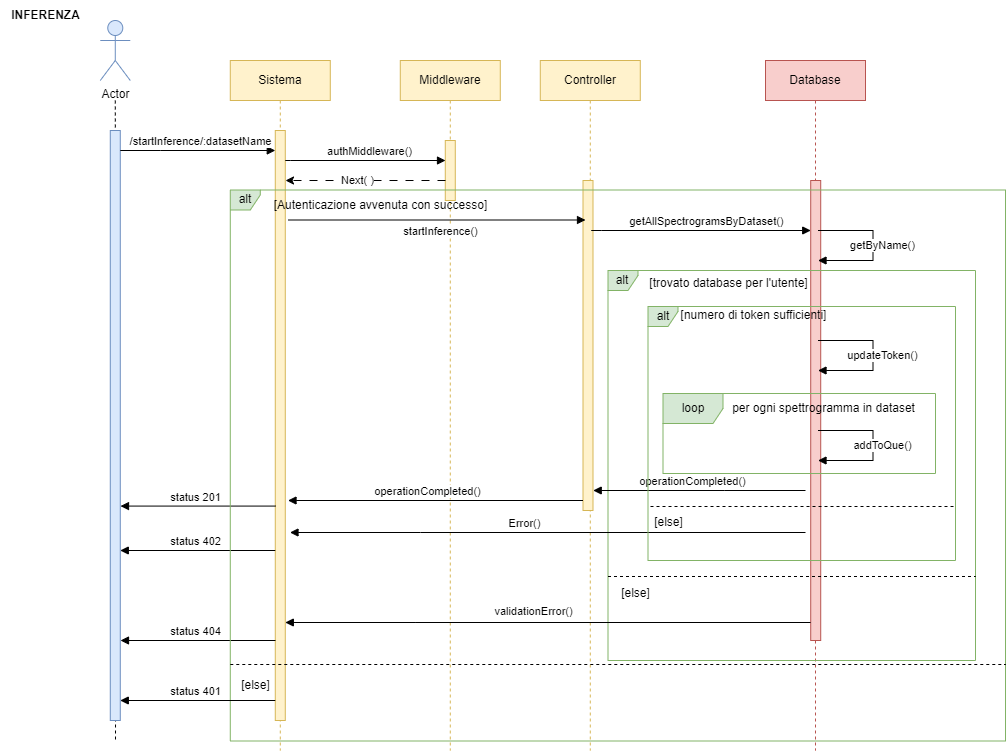

The diagram above was exported from draw.io. Its source (the exported page's mxGraphModel, read from the mxfile embedded in the PNG):
<mxGraphModel dx="2327" dy="-1592" grid="1" gridSize="10" guides="1" tooltips="1" connect="1" arrows="1" fold="1" page="1" pageScale="1" pageWidth="827" pageHeight="1169" math="0" shadow="0">
  <root>
    <mxCell id="0" />
    <mxCell id="1" parent="0" />
    <mxCell id="mg9IY6XGtmG1KJPljiOU-307" value="INFERENZA" style="text;html=1;align=center;verticalAlign=middle;resizable=0;points=[];autosize=1;strokeColor=none;fillColor=none;fontStyle=1" vertex="1" parent="1">
      <mxGeometry x="-15.219999999999999" y="2870" width="90" height="30" as="geometry" />
    </mxCell>
    <mxCell id="mg9IY6XGtmG1KJPljiOU-309" value="Sistema" style="shape=umlLifeline;perimeter=lifelinePerimeter;whiteSpace=wrap;html=1;container=0;dropTarget=0;collapsible=0;recursiveResize=0;outlineConnect=0;portConstraint=eastwest;newEdgeStyle={&quot;edgeStyle&quot;:&quot;elbowEdgeStyle&quot;,&quot;elbow&quot;:&quot;vertical&quot;,&quot;curved&quot;:0,&quot;rounded&quot;:0};fillColor=#fff2cc;strokeColor=#d6b656;" vertex="1" parent="1">
      <mxGeometry x="214.78" y="2930" width="100" height="690" as="geometry" />
    </mxCell>
    <mxCell id="mg9IY6XGtmG1KJPljiOU-310" value="" style="html=1;points=[];perimeter=orthogonalPerimeter;outlineConnect=0;targetShapes=umlLifeline;portConstraint=eastwest;newEdgeStyle={&quot;edgeStyle&quot;:&quot;elbowEdgeStyle&quot;,&quot;elbow&quot;:&quot;vertical&quot;,&quot;curved&quot;:0,&quot;rounded&quot;:0};fillColor=#fff2cc;strokeColor=#d6b656;" vertex="1" parent="mg9IY6XGtmG1KJPljiOU-309">
      <mxGeometry x="45" y="70" width="10" height="590" as="geometry" />
    </mxCell>
    <mxCell id="mg9IY6XGtmG1KJPljiOU-311" style="edgeStyle=orthogonalEdgeStyle;rounded=0;orthogonalLoop=1;jettySize=auto;html=1;strokeColor=default;dashed=1;endArrow=none;endFill=0;" edge="1" parent="1">
      <mxGeometry relative="1" as="geometry">
        <mxPoint x="100" y="3610" as="targetPoint" />
        <mxPoint x="99.78" y="2970" as="sourcePoint" />
        <Array as="points" />
      </mxGeometry>
    </mxCell>
    <mxCell id="mg9IY6XGtmG1KJPljiOU-312" value="Actor" style="shape=umlActor;verticalLabelPosition=bottom;verticalAlign=top;html=1;outlineConnect=0;fillColor=#dae8fc;strokeColor=#6c8ebf;" vertex="1" parent="1">
      <mxGeometry x="84.78" y="2890" width="30" height="60" as="geometry" />
    </mxCell>
    <mxCell id="mg9IY6XGtmG1KJPljiOU-313" value="" style="html=1;points=[];perimeter=orthogonalPerimeter;outlineConnect=0;targetShapes=umlLifeline;portConstraint=eastwest;newEdgeStyle={&quot;edgeStyle&quot;:&quot;elbowEdgeStyle&quot;,&quot;elbow&quot;:&quot;vertical&quot;,&quot;curved&quot;:0,&quot;rounded&quot;:0};fillColor=#dae8fc;strokeColor=#6c8ebf;" vertex="1" parent="1">
      <mxGeometry x="94.78" y="3000" width="10" height="590" as="geometry" />
    </mxCell>
    <mxCell id="mg9IY6XGtmG1KJPljiOU-314" value="/startInference/:datasetName" style="html=1;verticalAlign=bottom;endArrow=block;edgeStyle=elbowEdgeStyle;elbow=vertical;curved=0;rounded=0;" edge="1" parent="1" target="mg9IY6XGtmG1KJPljiOU-310">
      <mxGeometry x="0.0323" relative="1" as="geometry">
        <mxPoint x="104.78" y="3020" as="sourcePoint" />
        <Array as="points">
          <mxPoint x="144.78" y="3020" />
        </Array>
        <mxPoint x="194.28" y="3020" as="targetPoint" />
        <mxPoint as="offset" />
      </mxGeometry>
    </mxCell>
    <mxCell id="mg9IY6XGtmG1KJPljiOU-315" value="Middleware" style="shape=umlLifeline;perimeter=lifelinePerimeter;whiteSpace=wrap;html=1;container=0;dropTarget=0;collapsible=0;recursiveResize=0;outlineConnect=0;portConstraint=eastwest;newEdgeStyle={&quot;edgeStyle&quot;:&quot;elbowEdgeStyle&quot;,&quot;elbow&quot;:&quot;vertical&quot;,&quot;curved&quot;:0,&quot;rounded&quot;:0};fillColor=#fff2cc;strokeColor=#d6b656;" vertex="1" parent="1">
      <mxGeometry x="384.78" y="2930" width="100" height="690" as="geometry" />
    </mxCell>
    <mxCell id="mg9IY6XGtmG1KJPljiOU-316" value="" style="html=1;points=[];perimeter=orthogonalPerimeter;outlineConnect=0;targetShapes=umlLifeline;portConstraint=eastwest;newEdgeStyle={&quot;edgeStyle&quot;:&quot;elbowEdgeStyle&quot;,&quot;elbow&quot;:&quot;vertical&quot;,&quot;curved&quot;:0,&quot;rounded&quot;:0};fillColor=#fff2cc;strokeColor=#d6b656;" vertex="1" parent="mg9IY6XGtmG1KJPljiOU-315">
      <mxGeometry x="45" y="80" width="10" height="60" as="geometry" />
    </mxCell>
    <mxCell id="mg9IY6XGtmG1KJPljiOU-317" value="Controller" style="shape=umlLifeline;perimeter=lifelinePerimeter;whiteSpace=wrap;html=1;container=0;dropTarget=0;collapsible=0;recursiveResize=0;outlineConnect=0;portConstraint=eastwest;newEdgeStyle={&quot;edgeStyle&quot;:&quot;elbowEdgeStyle&quot;,&quot;elbow&quot;:&quot;vertical&quot;,&quot;curved&quot;:0,&quot;rounded&quot;:0};fillColor=#fff2cc;strokeColor=#d6b656;" vertex="1" parent="1">
      <mxGeometry x="524.78" y="2930" width="100" height="690" as="geometry" />
    </mxCell>
    <mxCell id="mg9IY6XGtmG1KJPljiOU-318" value="" style="html=1;points=[];perimeter=orthogonalPerimeter;outlineConnect=0;targetShapes=umlLifeline;portConstraint=eastwest;newEdgeStyle={&quot;edgeStyle&quot;:&quot;elbowEdgeStyle&quot;,&quot;elbow&quot;:&quot;vertical&quot;,&quot;curved&quot;:0,&quot;rounded&quot;:0};fillColor=#fff2cc;strokeColor=#d6b656;" vertex="1" parent="mg9IY6XGtmG1KJPljiOU-317">
      <mxGeometry x="42.72" y="120" width="10" height="330" as="geometry" />
    </mxCell>
    <mxCell id="mg9IY6XGtmG1KJPljiOU-319" value="Database" style="shape=umlLifeline;perimeter=lifelinePerimeter;whiteSpace=wrap;html=1;container=0;dropTarget=0;collapsible=0;recursiveResize=0;outlineConnect=0;portConstraint=eastwest;newEdgeStyle={&quot;edgeStyle&quot;:&quot;elbowEdgeStyle&quot;,&quot;elbow&quot;:&quot;vertical&quot;,&quot;curved&quot;:0,&quot;rounded&quot;:0};fillColor=#f8cecc;strokeColor=#b85450;" vertex="1" parent="1">
      <mxGeometry x="750" y="2930" width="100" height="690" as="geometry" />
    </mxCell>
    <mxCell id="mg9IY6XGtmG1KJPljiOU-320" value="" style="html=1;points=[];perimeter=orthogonalPerimeter;outlineConnect=0;targetShapes=umlLifeline;portConstraint=eastwest;newEdgeStyle={&quot;edgeStyle&quot;:&quot;elbowEdgeStyle&quot;,&quot;elbow&quot;:&quot;vertical&quot;,&quot;curved&quot;:0,&quot;rounded&quot;:0};fillColor=#f8cecc;strokeColor=#b85450;" vertex="1" parent="mg9IY6XGtmG1KJPljiOU-319">
      <mxGeometry x="45.22" y="120" width="10" height="460" as="geometry" />
    </mxCell>
    <mxCell id="mg9IY6XGtmG1KJPljiOU-321" value="authMiddleware()" style="html=1;verticalAlign=bottom;endArrow=block;edgeStyle=elbowEdgeStyle;elbow=vertical;curved=0;rounded=0;" edge="1" parent="1">
      <mxGeometry x="0.0334" relative="1" as="geometry">
        <mxPoint x="269.78" y="3030" as="sourcePoint" />
        <Array as="points">
          <mxPoint x="274.78" y="3030" />
        </Array>
        <mxPoint x="430" y="3030" as="targetPoint" />
        <mxPoint x="1" as="offset" />
      </mxGeometry>
    </mxCell>
    <mxCell id="mg9IY6XGtmG1KJPljiOU-322" value="startInference()" style="html=1;verticalAlign=bottom;endArrow=block;edgeStyle=elbowEdgeStyle;elbow=vertical;curved=0;rounded=0;" edge="1" parent="1">
      <mxGeometry x="0.0266" y="-20" relative="1" as="geometry">
        <mxPoint x="272.5" y="3089.5" as="sourcePoint" />
        <Array as="points">
          <mxPoint x="445.5" y="3089.5" />
        </Array>
        <mxPoint x="570" y="3089.5" as="targetPoint" />
        <mxPoint as="offset" />
      </mxGeometry>
    </mxCell>
    <mxCell id="mg9IY6XGtmG1KJPljiOU-323" value="getAllSpectrogramsByDataset()" style="html=1;verticalAlign=bottom;endArrow=block;edgeStyle=elbowEdgeStyle;elbow=vertical;curved=0;rounded=0;" edge="1" parent="1">
      <mxGeometry x="0.0478" relative="1" as="geometry">
        <mxPoint x="575.72" y="3100" as="sourcePoint" />
        <Array as="points">
          <mxPoint x="586.22" y="3100" />
        </Array>
        <mxPoint x="795.2199999999998" y="3100" as="targetPoint" />
        <mxPoint x="1" as="offset" />
      </mxGeometry>
    </mxCell>
    <mxCell id="mg9IY6XGtmG1KJPljiOU-324" value="alt" style="shape=umlFrame;whiteSpace=wrap;html=1;pointerEvents=0;width=30;height=20;fillColor=#d5e8d4;fillStyle=auto;strokeColor=#82b366;" vertex="1" parent="1">
      <mxGeometry x="592.5" y="3140" width="367.5" height="390" as="geometry" />
    </mxCell>
    <mxCell id="mg9IY6XGtmG1KJPljiOU-325" value="&lt;span style=&quot;font-weight: normal;&quot;&gt;[trovato database per l'utente]&lt;/span&gt;" style="text;align=center;fontStyle=1;verticalAlign=middle;spacingLeft=3;spacingRight=3;strokeColor=none;rotatable=0;points=[[0,0.5],[1,0.5]];portConstraint=eastwest;html=1;" vertex="1" parent="1">
      <mxGeometry x="672.5" y="3140" width="80" height="26" as="geometry" />
    </mxCell>
    <mxCell id="mg9IY6XGtmG1KJPljiOU-326" value="" style="line;strokeWidth=1;fillColor=none;align=left;verticalAlign=middle;spacingTop=-1;spacingLeft=3;spacingRight=3;rotatable=0;labelPosition=right;points=[];portConstraint=eastwest;strokeColor=inherit;dashed=1;" vertex="1" parent="1">
      <mxGeometry x="592.5" y="3430" width="367.5" height="32" as="geometry" />
    </mxCell>
    <mxCell id="mg9IY6XGtmG1KJPljiOU-327" value="&lt;span style=&quot;font-weight: normal;&quot;&gt;[else]&lt;/span&gt;" style="text;align=center;fontStyle=1;verticalAlign=middle;spacingLeft=3;spacingRight=3;strokeColor=none;rotatable=0;points=[[0,0.5],[1,0.5]];portConstraint=eastwest;html=1;" vertex="1" parent="1">
      <mxGeometry x="580" y="3450" width="80" height="26" as="geometry" />
    </mxCell>
    <mxCell id="mg9IY6XGtmG1KJPljiOU-328" value="Error()" style="html=1;verticalAlign=bottom;endArrow=block;edgeStyle=elbowEdgeStyle;elbow=vertical;curved=0;rounded=0;" edge="1" parent="1">
      <mxGeometry x="0.0942" relative="1" as="geometry">
        <mxPoint x="790" y="3402" as="sourcePoint" />
        <Array as="points">
          <mxPoint x="405.09" y="3402" />
          <mxPoint x="275.09" y="3392" />
        </Array>
        <mxPoint x="274.4788888888889" y="3402" as="targetPoint" />
        <mxPoint as="offset" />
      </mxGeometry>
    </mxCell>
    <mxCell id="mg9IY6XGtmG1KJPljiOU-329" value="operationCompleted()" style="html=1;verticalAlign=bottom;endArrow=block;edgeStyle=elbowEdgeStyle;elbow=vertical;curved=0;rounded=0;" edge="1" parent="1">
      <mxGeometry x="0.0571" relative="1" as="geometry">
        <mxPoint x="790" y="3360" as="sourcePoint" />
        <Array as="points">
          <mxPoint x="708.72" y="3360" />
          <mxPoint x="578.72" y="3350" />
        </Array>
        <mxPoint x="577.72" y="3360" as="targetPoint" />
        <mxPoint as="offset" />
      </mxGeometry>
    </mxCell>
    <mxCell id="mg9IY6XGtmG1KJPljiOU-330" value="loop" style="shape=umlFrame;whiteSpace=wrap;html=1;pointerEvents=0;fillColor=#d5e8d4;strokeColor=#82b366;" vertex="1" parent="1">
      <mxGeometry x="647.5" y="3263" width="272.5" height="80" as="geometry" />
    </mxCell>
    <mxCell id="mg9IY6XGtmG1KJPljiOU-331" value="per ogni spettrogramma in dataset" style="text;html=1;align=center;verticalAlign=middle;resizable=0;points=[];autosize=1;strokeColor=none;fillColor=none;" vertex="1" parent="1">
      <mxGeometry x="702.5" y="3263" width="210" height="30" as="geometry" />
    </mxCell>
    <mxCell id="mg9IY6XGtmG1KJPljiOU-332" value="getByName()" style="html=1;verticalAlign=bottom;endArrow=block;edgeStyle=elbowEdgeStyle;elbow=horizontal;curved=0;rounded=0;" edge="1" parent="1">
      <mxGeometry x="0.1173" y="10" relative="1" as="geometry">
        <mxPoint x="802.5" y="3100" as="sourcePoint" />
        <Array as="points">
          <mxPoint x="857.5" y="3115" />
        </Array>
        <mxPoint x="802.5" y="3130" as="targetPoint" />
        <mxPoint as="offset" />
      </mxGeometry>
    </mxCell>
    <mxCell id="mg9IY6XGtmG1KJPljiOU-333" value="alt" style="shape=umlFrame;whiteSpace=wrap;html=1;pointerEvents=0;width=30;height=20;fillColor=#d5e8d4;fillStyle=auto;strokeColor=#82b366;" vertex="1" parent="1">
      <mxGeometry x="632.5" y="3176" width="307.5" height="254" as="geometry" />
    </mxCell>
    <mxCell id="mg9IY6XGtmG1KJPljiOU-334" value="addToQue()" style="html=1;verticalAlign=bottom;endArrow=block;edgeStyle=elbowEdgeStyle;elbow=horizontal;curved=0;rounded=0;" edge="1" parent="1">
      <mxGeometry x="0.1173" y="10" relative="1" as="geometry">
        <mxPoint x="802.5" y="3300" as="sourcePoint" />
        <Array as="points">
          <mxPoint x="857.5" y="3315" />
        </Array>
        <mxPoint x="802.5" y="3330" as="targetPoint" />
        <mxPoint as="offset" />
      </mxGeometry>
    </mxCell>
    <mxCell id="mg9IY6XGtmG1KJPljiOU-335" value="[numero di token sufficienti]" style="text;html=1;align=center;verticalAlign=middle;resizable=0;points=[];autosize=1;strokeColor=none;fillColor=none;" vertex="1" parent="1">
      <mxGeometry x="652.5" y="3170" width="170" height="30" as="geometry" />
    </mxCell>
    <mxCell id="mg9IY6XGtmG1KJPljiOU-336" value="" style="line;strokeWidth=1;fillColor=none;align=left;verticalAlign=middle;spacingTop=-1;spacingLeft=3;spacingRight=3;rotatable=0;labelPosition=right;points=[];portConstraint=eastwest;strokeColor=inherit;dashed=1;" vertex="1" parent="1">
      <mxGeometry x="635" y="3360" width="305" height="32" as="geometry" />
    </mxCell>
    <mxCell id="mg9IY6XGtmG1KJPljiOU-337" value="&lt;span style=&quot;font-weight: normal;&quot;&gt;[else]&lt;/span&gt;" style="text;align=center;fontStyle=1;verticalAlign=middle;spacingLeft=3;spacingRight=3;strokeColor=none;rotatable=0;points=[[0,0.5],[1,0.5]];portConstraint=eastwest;html=1;" vertex="1" parent="1">
      <mxGeometry x="617.5" y="3382" width="70" height="20" as="geometry" />
    </mxCell>
    <mxCell id="mg9IY6XGtmG1KJPljiOU-338" value="validationError()" style="html=1;verticalAlign=bottom;endArrow=block;edgeStyle=elbowEdgeStyle;elbow=vertical;curved=0;rounded=0;" edge="1" parent="1">
      <mxGeometry x="0.0571" y="-2" relative="1" as="geometry">
        <mxPoint x="795.11" y="3492" as="sourcePoint" />
        <Array as="points">
          <mxPoint x="400.41999999999996" y="3492" />
          <mxPoint x="270.42" y="3482" />
        </Array>
        <mxPoint x="269.80888888888893" y="3492" as="targetPoint" />
        <mxPoint as="offset" />
      </mxGeometry>
    </mxCell>
    <mxCell id="mg9IY6XGtmG1KJPljiOU-339" value="status 402" style="html=1;verticalAlign=bottom;endArrow=block;edgeStyle=elbowEdgeStyle;elbow=vertical;curved=0;rounded=0;" edge="1" parent="1">
      <mxGeometry x="0.0323" relative="1" as="geometry">
        <mxPoint x="259.78" y="3420" as="sourcePoint" />
        <Array as="points">
          <mxPoint x="104.78" y="3420" />
          <mxPoint x="-25.22" y="3410" />
        </Array>
        <mxPoint x="104.78" y="3420" as="targetPoint" />
        <mxPoint as="offset" />
      </mxGeometry>
    </mxCell>
    <mxCell id="mg9IY6XGtmG1KJPljiOU-340" value="status 201" style="html=1;verticalAlign=bottom;endArrow=block;edgeStyle=elbowEdgeStyle;elbow=vertical;curved=0;rounded=0;" edge="1" parent="1">
      <mxGeometry x="0.0323" relative="1" as="geometry">
        <mxPoint x="260" y="3375.58" as="sourcePoint" />
        <Array as="points">
          <mxPoint x="105" y="3375.58" />
          <mxPoint x="-25" y="3365.58" />
        </Array>
        <mxPoint x="105" y="3375.58" as="targetPoint" />
        <mxPoint as="offset" />
      </mxGeometry>
    </mxCell>
    <mxCell id="mg9IY6XGtmG1KJPljiOU-341" value="status 404" style="html=1;verticalAlign=bottom;endArrow=block;edgeStyle=elbowEdgeStyle;elbow=vertical;curved=0;rounded=0;" edge="1" parent="1">
      <mxGeometry x="0.0323" relative="1" as="geometry">
        <mxPoint x="260" y="3510" as="sourcePoint" />
        <Array as="points">
          <mxPoint x="105" y="3510" />
          <mxPoint x="-25" y="3500" />
        </Array>
        <mxPoint x="105" y="3510" as="targetPoint" />
        <mxPoint as="offset" />
      </mxGeometry>
    </mxCell>
    <mxCell id="mg9IY6XGtmG1KJPljiOU-342" value="updateToken()" style="html=1;verticalAlign=bottom;endArrow=block;edgeStyle=elbowEdgeStyle;elbow=horizontal;curved=0;rounded=0;" edge="1" parent="1">
      <mxGeometry x="0.1173" y="10" relative="1" as="geometry">
        <mxPoint x="802.5" y="3210" as="sourcePoint" />
        <Array as="points">
          <mxPoint x="857.5" y="3225" />
        </Array>
        <mxPoint x="802.5" y="3240" as="targetPoint" />
        <mxPoint as="offset" />
      </mxGeometry>
    </mxCell>
    <mxCell id="mg9IY6XGtmG1KJPljiOU-343" value="" style="endArrow=classic;html=1;rounded=0;dashed=1;dashPattern=8 8;" edge="1" parent="1">
      <mxGeometry width="50" height="50" relative="1" as="geometry">
        <mxPoint x="430" y="3050" as="sourcePoint" />
        <mxPoint x="270" y="3050" as="targetPoint" />
      </mxGeometry>
    </mxCell>
    <mxCell id="mg9IY6XGtmG1KJPljiOU-344" value="Next( )" style="edgeLabel;html=1;align=center;verticalAlign=middle;resizable=0;points=[];" connectable="0" vertex="1" parent="mg9IY6XGtmG1KJPljiOU-343">
      <mxGeometry x="0.1146" y="-1" relative="1" as="geometry">
        <mxPoint as="offset" />
      </mxGeometry>
    </mxCell>
    <mxCell id="mg9IY6XGtmG1KJPljiOU-345" value="operationCompleted()" style="html=1;verticalAlign=bottom;endArrow=block;edgeStyle=elbowEdgeStyle;elbow=vertical;curved=0;rounded=0;" edge="1" parent="1" source="mg9IY6XGtmG1KJPljiOU-318">
      <mxGeometry x="0.0571" relative="1" as="geometry">
        <mxPoint x="484.78" y="3370" as="sourcePoint" />
        <Array as="points">
          <mxPoint x="403.5" y="3370" />
          <mxPoint x="273.5" y="3360" />
        </Array>
        <mxPoint x="272.5" y="3370" as="targetPoint" />
        <mxPoint as="offset" />
      </mxGeometry>
    </mxCell>
    <mxCell id="mg9IY6XGtmG1KJPljiOU-346" value="alt" style="shape=umlFrame;whiteSpace=wrap;html=1;pointerEvents=0;width=30;height=20;fillColor=#d5e8d4;fillStyle=auto;strokeColor=#82b366;" vertex="1" parent="1">
      <mxGeometry x="214.78" y="3059.5" width="775.22" height="551" as="geometry" />
    </mxCell>
    <mxCell id="mg9IY6XGtmG1KJPljiOU-347" value="[Autenticazione avvenuta con successo]" style="text;html=1;align=center;verticalAlign=middle;resizable=0;points=[];autosize=1;strokeColor=none;fillColor=none;" vertex="1" parent="1">
      <mxGeometry x="244.78" y="3059.5" width="240" height="30" as="geometry" />
    </mxCell>
    <mxCell id="mg9IY6XGtmG1KJPljiOU-348" value="" style="line;strokeWidth=1;fillColor=none;align=left;verticalAlign=middle;spacingTop=-1;spacingLeft=3;spacingRight=3;rotatable=0;labelPosition=right;points=[];portConstraint=eastwest;strokeColor=inherit;dashed=1;" vertex="1" parent="1">
      <mxGeometry x="214.78" y="3518" width="775.22" height="32" as="geometry" />
    </mxCell>
    <mxCell id="mg9IY6XGtmG1KJPljiOU-349" value="[else]" style="text;html=1;align=center;verticalAlign=middle;resizable=0;points=[];autosize=1;strokeColor=none;fillColor=none;" vertex="1" parent="1">
      <mxGeometry x="214.78" y="3540" width="50" height="30" as="geometry" />
    </mxCell>
    <mxCell id="mg9IY6XGtmG1KJPljiOU-350" value="status 401" style="html=1;verticalAlign=bottom;endArrow=block;edgeStyle=elbowEdgeStyle;elbow=vertical;curved=0;rounded=0;" edge="1" parent="1">
      <mxGeometry x="0.0323" relative="1" as="geometry">
        <mxPoint x="259.78" y="3570" as="sourcePoint" />
        <Array as="points">
          <mxPoint x="104.78" y="3570" />
          <mxPoint x="-25.22" y="3560" />
        </Array>
        <mxPoint x="104.78" y="3570" as="targetPoint" />
        <mxPoint as="offset" />
      </mxGeometry>
    </mxCell>
  </root>
</mxGraphModel>